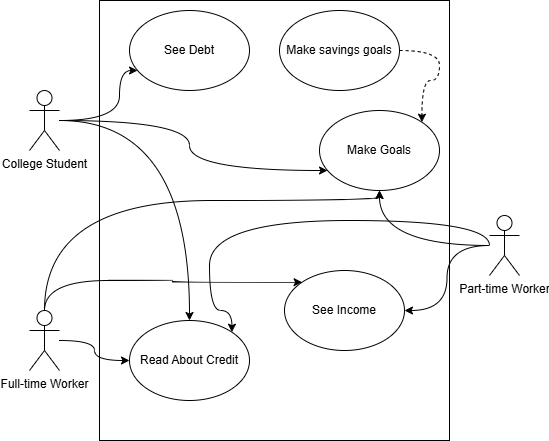

The diagram above was exported from draw.io. Its source (the exported page's mxGraphModel, read from the mxfile embedded in the PNG):
<mxGraphModel dx="1050" dy="522" grid="1" gridSize="10" guides="1" tooltips="1" connect="1" arrows="1" fold="1" page="1" pageScale="1" pageWidth="850" pageHeight="1100" math="0" shadow="0">
  <root>
    <mxCell id="0" />
    <mxCell id="1" parent="0" />
    <mxCell id="qPfkbb_l04iEWM-cNgHV-9" value="" style="rounded=0;whiteSpace=wrap;html=1;" vertex="1" parent="1">
      <mxGeometry x="240" width="350" height="440" as="geometry" />
    </mxCell>
    <mxCell id="qPfkbb_l04iEWM-cNgHV-23" style="edgeStyle=orthogonalEdgeStyle;rounded=0;orthogonalLoop=1;jettySize=auto;html=1;strokeColor=none;curved=1;" edge="1" parent="1" source="qPfkbb_l04iEWM-cNgHV-2" target="qPfkbb_l04iEWM-cNgHV-8">
      <mxGeometry relative="1" as="geometry" />
    </mxCell>
    <mxCell id="qPfkbb_l04iEWM-cNgHV-27" style="edgeStyle=orthogonalEdgeStyle;rounded=0;orthogonalLoop=1;jettySize=auto;html=1;entryX=0.5;entryY=1;entryDx=0;entryDy=0;curved=1;" edge="1" parent="1" source="qPfkbb_l04iEWM-cNgHV-2" target="qPfkbb_l04iEWM-cNgHV-18">
      <mxGeometry relative="1" as="geometry">
        <Array as="points">
          <mxPoint x="185" y="200" />
          <mxPoint x="520" y="200" />
        </Array>
      </mxGeometry>
    </mxCell>
    <mxCell id="qPfkbb_l04iEWM-cNgHV-32" style="edgeStyle=orthogonalEdgeStyle;rounded=0;orthogonalLoop=1;jettySize=auto;html=1;entryX=0;entryY=0.5;entryDx=0;entryDy=0;curved=1;" edge="1" parent="1" source="qPfkbb_l04iEWM-cNgHV-2" target="qPfkbb_l04iEWM-cNgHV-8">
      <mxGeometry relative="1" as="geometry" />
    </mxCell>
    <mxCell id="qPfkbb_l04iEWM-cNgHV-34" style="edgeStyle=orthogonalEdgeStyle;rounded=0;orthogonalLoop=1;jettySize=auto;html=1;entryX=0;entryY=0;entryDx=0;entryDy=0;curved=1;" edge="1" parent="1" source="qPfkbb_l04iEWM-cNgHV-2" target="qPfkbb_l04iEWM-cNgHV-33">
      <mxGeometry relative="1" as="geometry">
        <Array as="points">
          <mxPoint x="185" y="280" />
          <mxPoint x="313" y="280" />
          <mxPoint x="313" y="282" />
        </Array>
      </mxGeometry>
    </mxCell>
    <mxCell id="qPfkbb_l04iEWM-cNgHV-2" value="Full-time Worker" style="shape=umlActor;verticalLabelPosition=bottom;verticalAlign=top;html=1;outlineConnect=0;" vertex="1" parent="1">
      <mxGeometry x="170" y="310" width="30" height="60" as="geometry" />
    </mxCell>
    <mxCell id="qPfkbb_l04iEWM-cNgHV-20" style="edgeStyle=orthogonalEdgeStyle;rounded=0;orthogonalLoop=1;jettySize=auto;html=1;curved=1;" edge="1" parent="1" source="qPfkbb_l04iEWM-cNgHV-3" target="qPfkbb_l04iEWM-cNgHV-10">
      <mxGeometry relative="1" as="geometry">
        <Array as="points">
          <mxPoint x="260" y="120" />
          <mxPoint x="260" y="70" />
        </Array>
      </mxGeometry>
    </mxCell>
    <mxCell id="qPfkbb_l04iEWM-cNgHV-22" style="edgeStyle=orthogonalEdgeStyle;rounded=0;orthogonalLoop=1;jettySize=auto;html=1;entryX=0.5;entryY=0;entryDx=0;entryDy=0;curved=1;" edge="1" parent="1" source="qPfkbb_l04iEWM-cNgHV-3" target="qPfkbb_l04iEWM-cNgHV-8">
      <mxGeometry relative="1" as="geometry">
        <Array as="points">
          <mxPoint x="330" y="120" />
        </Array>
      </mxGeometry>
    </mxCell>
    <mxCell id="qPfkbb_l04iEWM-cNgHV-25" style="edgeStyle=orthogonalEdgeStyle;rounded=0;orthogonalLoop=1;jettySize=auto;html=1;curved=1;" edge="1" parent="1" source="qPfkbb_l04iEWM-cNgHV-3" target="qPfkbb_l04iEWM-cNgHV-18">
      <mxGeometry relative="1" as="geometry">
        <Array as="points">
          <mxPoint x="330" y="120" />
          <mxPoint x="330" y="170" />
        </Array>
      </mxGeometry>
    </mxCell>
    <mxCell id="qPfkbb_l04iEWM-cNgHV-3" value="College Student" style="shape=umlActor;verticalLabelPosition=bottom;verticalAlign=top;html=1;outlineConnect=0;" vertex="1" parent="1">
      <mxGeometry x="170" y="90" width="30" height="60" as="geometry" />
    </mxCell>
    <mxCell id="qPfkbb_l04iEWM-cNgHV-24" style="edgeStyle=orthogonalEdgeStyle;rounded=0;orthogonalLoop=1;jettySize=auto;html=1;entryX=1;entryY=0;entryDx=0;entryDy=0;curved=1;" edge="1" parent="1" target="qPfkbb_l04iEWM-cNgHV-8">
      <mxGeometry relative="1" as="geometry">
        <mxPoint x="630" y="245" as="sourcePoint" />
        <Array as="points">
          <mxPoint x="350" y="220" />
          <mxPoint x="350" y="310" />
          <mxPoint x="372" y="310" />
        </Array>
      </mxGeometry>
    </mxCell>
    <mxCell id="qPfkbb_l04iEWM-cNgHV-26" style="edgeStyle=orthogonalEdgeStyle;rounded=0;orthogonalLoop=1;jettySize=auto;html=1;entryX=0.5;entryY=1;entryDx=0;entryDy=0;curved=1;" edge="1" parent="1" source="qPfkbb_l04iEWM-cNgHV-4" target="qPfkbb_l04iEWM-cNgHV-18">
      <mxGeometry relative="1" as="geometry" />
    </mxCell>
    <mxCell id="qPfkbb_l04iEWM-cNgHV-35" style="edgeStyle=orthogonalEdgeStyle;rounded=0;orthogonalLoop=1;jettySize=auto;html=1;entryX=1;entryY=0.5;entryDx=0;entryDy=0;curved=1;" edge="1" parent="1" source="qPfkbb_l04iEWM-cNgHV-4" target="qPfkbb_l04iEWM-cNgHV-33">
      <mxGeometry relative="1" as="geometry" />
    </mxCell>
    <mxCell id="qPfkbb_l04iEWM-cNgHV-4" value="Part-time Worker" style="shape=umlActor;verticalLabelPosition=bottom;verticalAlign=top;html=1;outlineConnect=0;" vertex="1" parent="1">
      <mxGeometry x="630" y="215" width="30" height="60" as="geometry" />
    </mxCell>
    <mxCell id="qPfkbb_l04iEWM-cNgHV-8" value="Read About Credit" style="ellipse;whiteSpace=wrap;html=1;" vertex="1" parent="1">
      <mxGeometry x="270" y="320" width="120" height="80" as="geometry" />
    </mxCell>
    <mxCell id="qPfkbb_l04iEWM-cNgHV-10" value="See Debt" style="ellipse;whiteSpace=wrap;html=1;" vertex="1" parent="1">
      <mxGeometry x="270" y="10" width="120" height="80" as="geometry" />
    </mxCell>
    <mxCell id="qPfkbb_l04iEWM-cNgHV-18" value="Make Goals" style="ellipse;whiteSpace=wrap;html=1;" vertex="1" parent="1">
      <mxGeometry x="460" y="110" width="120" height="80" as="geometry" />
    </mxCell>
    <mxCell id="qPfkbb_l04iEWM-cNgHV-31" style="edgeStyle=orthogonalEdgeStyle;rounded=0;orthogonalLoop=1;jettySize=auto;html=1;entryX=1;entryY=0;entryDx=0;entryDy=0;curved=1;dashed=1;" edge="1" parent="1" source="qPfkbb_l04iEWM-cNgHV-19" target="qPfkbb_l04iEWM-cNgHV-18">
      <mxGeometry relative="1" as="geometry">
        <Array as="points">
          <mxPoint x="580" y="50" />
          <mxPoint x="580" y="80" />
          <mxPoint x="562" y="80" />
        </Array>
      </mxGeometry>
    </mxCell>
    <mxCell id="qPfkbb_l04iEWM-cNgHV-19" value="Make savings goals" style="ellipse;whiteSpace=wrap;html=1;" vertex="1" parent="1">
      <mxGeometry x="420" y="10" width="120" height="80" as="geometry" />
    </mxCell>
    <mxCell id="qPfkbb_l04iEWM-cNgHV-33" value="See Income" style="ellipse;whiteSpace=wrap;html=1;" vertex="1" parent="1">
      <mxGeometry x="425" y="270" width="120" height="80" as="geometry" />
    </mxCell>
  </root>
</mxGraphModel>